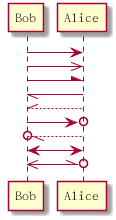

The diagram above was rendered by PlantUML. Its source (embedded in the PNG):
@startuml
Bob -> Alice
Bob ->> Alice
Bob -\ Alice
Bob \\- Alice
Bob //-- Alice

Bob ->o Alice
Bob o\\-- Alice

Bob <-> Alice
Bob <<-\\o Alice

@enduml